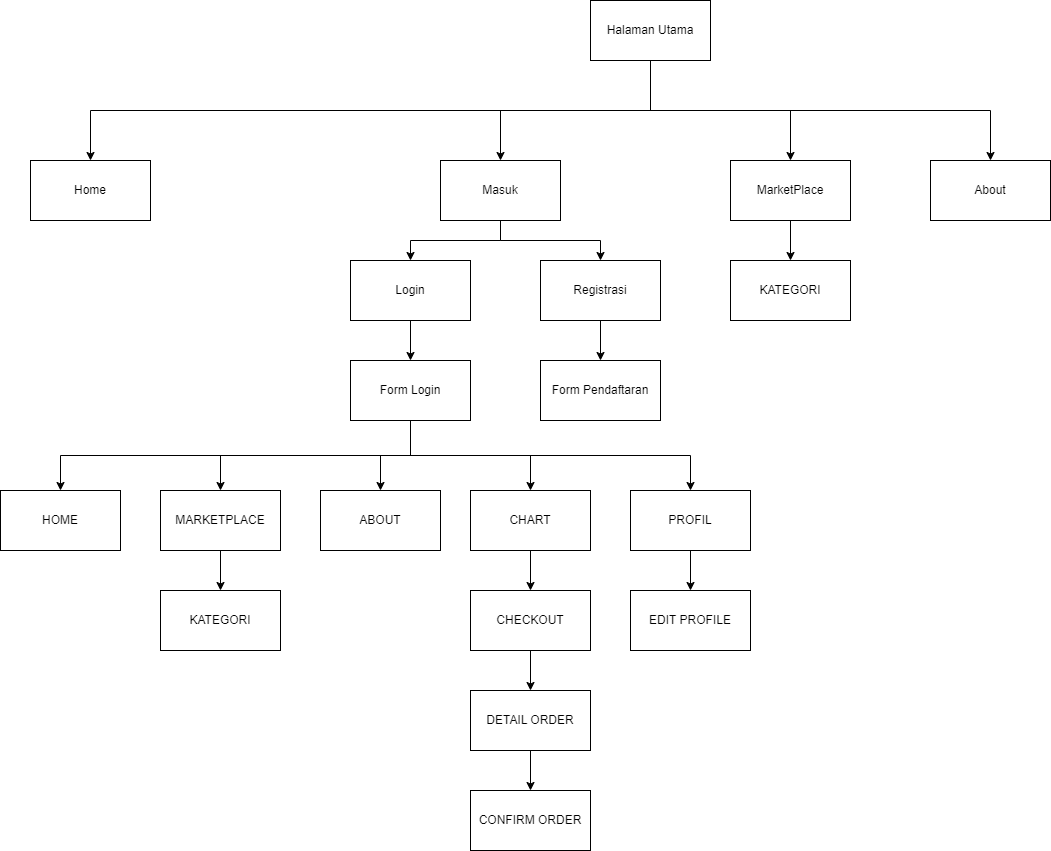

The diagram above was exported from draw.io. Its source (the exported page's mxGraphModel, read from the mxfile embedded in the PNG):
<mxGraphModel dx="3585" dy="1644" grid="1" gridSize="10" guides="1" tooltips="1" connect="1" arrows="1" fold="1" page="1" pageScale="1" pageWidth="827" pageHeight="1169" math="0" shadow="0">
  <root>
    <mxCell id="0" />
    <mxCell id="1" parent="0" />
    <mxCell id="PIYOIVHnEk9Yzfq5mkTp-6" style="edgeStyle=orthogonalEdgeStyle;rounded=0;orthogonalLoop=1;jettySize=auto;html=1;exitX=0.5;exitY=1;exitDx=0;exitDy=0;entryX=0.5;entryY=0;entryDx=0;entryDy=0;" parent="1" source="PIYOIVHnEk9Yzfq5mkTp-1" target="PIYOIVHnEk9Yzfq5mkTp-2" edge="1">
      <mxGeometry relative="1" as="geometry" />
    </mxCell>
    <mxCell id="PIYOIVHnEk9Yzfq5mkTp-7" style="edgeStyle=orthogonalEdgeStyle;rounded=0;orthogonalLoop=1;jettySize=auto;html=1;exitX=0.5;exitY=1;exitDx=0;exitDy=0;entryX=0.5;entryY=0;entryDx=0;entryDy=0;" parent="1" source="PIYOIVHnEk9Yzfq5mkTp-1" target="PIYOIVHnEk9Yzfq5mkTp-5" edge="1">
      <mxGeometry relative="1" as="geometry" />
    </mxCell>
    <mxCell id="PIYOIVHnEk9Yzfq5mkTp-8" style="edgeStyle=orthogonalEdgeStyle;rounded=0;orthogonalLoop=1;jettySize=auto;html=1;exitX=0.5;exitY=1;exitDx=0;exitDy=0;entryX=0.5;entryY=0;entryDx=0;entryDy=0;" parent="1" source="PIYOIVHnEk9Yzfq5mkTp-1" target="PIYOIVHnEk9Yzfq5mkTp-3" edge="1">
      <mxGeometry relative="1" as="geometry" />
    </mxCell>
    <mxCell id="PIYOIVHnEk9Yzfq5mkTp-9" style="edgeStyle=orthogonalEdgeStyle;rounded=0;orthogonalLoop=1;jettySize=auto;html=1;exitX=0.5;exitY=1;exitDx=0;exitDy=0;entryX=0.5;entryY=0;entryDx=0;entryDy=0;" parent="1" source="PIYOIVHnEk9Yzfq5mkTp-1" target="PIYOIVHnEk9Yzfq5mkTp-4" edge="1">
      <mxGeometry relative="1" as="geometry" />
    </mxCell>
    <mxCell id="PIYOIVHnEk9Yzfq5mkTp-1" value="Halaman Utama" style="rounded=0;whiteSpace=wrap;html=1;" parent="1" vertex="1">
      <mxGeometry x="520" y="410" width="120" height="60" as="geometry" />
    </mxCell>
    <mxCell id="PIYOIVHnEk9Yzfq5mkTp-2" value="Home" style="rounded=0;whiteSpace=wrap;html=1;" parent="1" vertex="1">
      <mxGeometry x="-40" y="570" width="120" height="60" as="geometry" />
    </mxCell>
    <mxCell id="PIYOIVHnEk9Yzfq5mkTp-69" value="" style="edgeStyle=orthogonalEdgeStyle;rounded=0;orthogonalLoop=1;jettySize=auto;html=1;" parent="1" source="PIYOIVHnEk9Yzfq5mkTp-3" target="PIYOIVHnEk9Yzfq5mkTp-68" edge="1">
      <mxGeometry relative="1" as="geometry" />
    </mxCell>
    <mxCell id="PIYOIVHnEk9Yzfq5mkTp-3" value="MarketPlace" style="rounded=0;whiteSpace=wrap;html=1;" parent="1" vertex="1">
      <mxGeometry x="660" y="570" width="120" height="60" as="geometry" />
    </mxCell>
    <mxCell id="PIYOIVHnEk9Yzfq5mkTp-4" value="About" style="rounded=0;whiteSpace=wrap;html=1;" parent="1" vertex="1">
      <mxGeometry x="860" y="570" width="120" height="60" as="geometry" />
    </mxCell>
    <mxCell id="PIYOIVHnEk9Yzfq5mkTp-27" style="edgeStyle=orthogonalEdgeStyle;rounded=0;orthogonalLoop=1;jettySize=auto;html=1;exitX=0.5;exitY=1;exitDx=0;exitDy=0;entryX=0.5;entryY=0;entryDx=0;entryDy=0;" parent="1" source="PIYOIVHnEk9Yzfq5mkTp-5" target="PIYOIVHnEk9Yzfq5mkTp-25" edge="1">
      <mxGeometry relative="1" as="geometry" />
    </mxCell>
    <mxCell id="PIYOIVHnEk9Yzfq5mkTp-29" value="" style="edgeStyle=orthogonalEdgeStyle;rounded=0;orthogonalLoop=1;jettySize=auto;html=1;" parent="1" source="PIYOIVHnEk9Yzfq5mkTp-5" target="PIYOIVHnEk9Yzfq5mkTp-28" edge="1">
      <mxGeometry relative="1" as="geometry" />
    </mxCell>
    <mxCell id="PIYOIVHnEk9Yzfq5mkTp-5" value="Masuk" style="rounded=0;whiteSpace=wrap;html=1;" parent="1" vertex="1">
      <mxGeometry x="370" y="570" width="120" height="60" as="geometry" />
    </mxCell>
    <mxCell id="PIYOIVHnEk9Yzfq5mkTp-34" value="" style="edgeStyle=orthogonalEdgeStyle;rounded=0;orthogonalLoop=1;jettySize=auto;html=1;" parent="1" source="PIYOIVHnEk9Yzfq5mkTp-25" target="PIYOIVHnEk9Yzfq5mkTp-33" edge="1">
      <mxGeometry relative="1" as="geometry" />
    </mxCell>
    <mxCell id="PIYOIVHnEk9Yzfq5mkTp-25" value="Login" style="whiteSpace=wrap;html=1;rounded=0;" parent="1" vertex="1">
      <mxGeometry x="280" y="670" width="120" height="60" as="geometry" />
    </mxCell>
    <mxCell id="PIYOIVHnEk9Yzfq5mkTp-31" value="" style="edgeStyle=orthogonalEdgeStyle;rounded=0;orthogonalLoop=1;jettySize=auto;html=1;" parent="1" source="PIYOIVHnEk9Yzfq5mkTp-28" target="PIYOIVHnEk9Yzfq5mkTp-30" edge="1">
      <mxGeometry relative="1" as="geometry" />
    </mxCell>
    <mxCell id="PIYOIVHnEk9Yzfq5mkTp-28" value="Registrasi" style="whiteSpace=wrap;html=1;rounded=0;" parent="1" vertex="1">
      <mxGeometry x="470" y="670" width="120" height="60" as="geometry" />
    </mxCell>
    <mxCell id="PIYOIVHnEk9Yzfq5mkTp-30" value="Form Pendaftaran" style="whiteSpace=wrap;html=1;rounded=0;" parent="1" vertex="1">
      <mxGeometry x="470" y="770" width="120" height="60" as="geometry" />
    </mxCell>
    <mxCell id="PIYOIVHnEk9Yzfq5mkTp-41" style="edgeStyle=orthogonalEdgeStyle;rounded=0;orthogonalLoop=1;jettySize=auto;html=1;exitX=0.5;exitY=1;exitDx=0;exitDy=0;entryX=0.5;entryY=0;entryDx=0;entryDy=0;" parent="1" source="PIYOIVHnEk9Yzfq5mkTp-33" target="PIYOIVHnEk9Yzfq5mkTp-35" edge="1">
      <mxGeometry relative="1" as="geometry" />
    </mxCell>
    <mxCell id="PIYOIVHnEk9Yzfq5mkTp-42" style="edgeStyle=orthogonalEdgeStyle;rounded=0;orthogonalLoop=1;jettySize=auto;html=1;exitX=0.5;exitY=1;exitDx=0;exitDy=0;entryX=0.5;entryY=0;entryDx=0;entryDy=0;" parent="1" source="PIYOIVHnEk9Yzfq5mkTp-33" target="PIYOIVHnEk9Yzfq5mkTp-37" edge="1">
      <mxGeometry relative="1" as="geometry" />
    </mxCell>
    <mxCell id="PIYOIVHnEk9Yzfq5mkTp-43" style="edgeStyle=orthogonalEdgeStyle;rounded=0;orthogonalLoop=1;jettySize=auto;html=1;exitX=0.5;exitY=1;exitDx=0;exitDy=0;entryX=0.5;entryY=0;entryDx=0;entryDy=0;" parent="1" source="PIYOIVHnEk9Yzfq5mkTp-33" target="PIYOIVHnEk9Yzfq5mkTp-38" edge="1">
      <mxGeometry relative="1" as="geometry" />
    </mxCell>
    <mxCell id="PIYOIVHnEk9Yzfq5mkTp-44" style="edgeStyle=orthogonalEdgeStyle;rounded=0;orthogonalLoop=1;jettySize=auto;html=1;exitX=0.5;exitY=1;exitDx=0;exitDy=0;entryX=0.5;entryY=0;entryDx=0;entryDy=0;" parent="1" source="PIYOIVHnEk9Yzfq5mkTp-33" target="PIYOIVHnEk9Yzfq5mkTp-39" edge="1">
      <mxGeometry relative="1" as="geometry" />
    </mxCell>
    <mxCell id="PIYOIVHnEk9Yzfq5mkTp-45" style="edgeStyle=orthogonalEdgeStyle;rounded=0;orthogonalLoop=1;jettySize=auto;html=1;exitX=0.5;exitY=1;exitDx=0;exitDy=0;entryX=0.5;entryY=0;entryDx=0;entryDy=0;" parent="1" source="PIYOIVHnEk9Yzfq5mkTp-33" target="PIYOIVHnEk9Yzfq5mkTp-40" edge="1">
      <mxGeometry relative="1" as="geometry" />
    </mxCell>
    <mxCell id="PIYOIVHnEk9Yzfq5mkTp-33" value="Form Login" style="whiteSpace=wrap;html=1;rounded=0;" parent="1" vertex="1">
      <mxGeometry x="280" y="770" width="120" height="60" as="geometry" />
    </mxCell>
    <mxCell id="PIYOIVHnEk9Yzfq5mkTp-35" value="HOME" style="whiteSpace=wrap;html=1;rounded=0;" parent="1" vertex="1">
      <mxGeometry x="-70" y="900" width="120" height="60" as="geometry" />
    </mxCell>
    <mxCell id="PIYOIVHnEk9Yzfq5mkTp-71" value="" style="edgeStyle=orthogonalEdgeStyle;rounded=0;orthogonalLoop=1;jettySize=auto;html=1;" parent="1" source="PIYOIVHnEk9Yzfq5mkTp-37" target="PIYOIVHnEk9Yzfq5mkTp-70" edge="1">
      <mxGeometry relative="1" as="geometry" />
    </mxCell>
    <mxCell id="PIYOIVHnEk9Yzfq5mkTp-37" value="MARKETPLACE" style="whiteSpace=wrap;html=1;rounded=0;" parent="1" vertex="1">
      <mxGeometry x="90" y="900" width="120" height="60" as="geometry" />
    </mxCell>
    <mxCell id="PIYOIVHnEk9Yzfq5mkTp-38" value="ABOUT" style="whiteSpace=wrap;html=1;rounded=0;" parent="1" vertex="1">
      <mxGeometry x="250" y="900" width="120" height="60" as="geometry" />
    </mxCell>
    <mxCell id="PIYOIVHnEk9Yzfq5mkTp-49" value="" style="edgeStyle=orthogonalEdgeStyle;rounded=0;orthogonalLoop=1;jettySize=auto;html=1;" parent="1" source="PIYOIVHnEk9Yzfq5mkTp-39" target="PIYOIVHnEk9Yzfq5mkTp-48" edge="1">
      <mxGeometry relative="1" as="geometry" />
    </mxCell>
    <mxCell id="PIYOIVHnEk9Yzfq5mkTp-39" value="CHART" style="whiteSpace=wrap;html=1;rounded=0;" parent="1" vertex="1">
      <mxGeometry x="400" y="900" width="120" height="60" as="geometry" />
    </mxCell>
    <mxCell id="PIYOIVHnEk9Yzfq5mkTp-47" value="" style="edgeStyle=orthogonalEdgeStyle;rounded=0;orthogonalLoop=1;jettySize=auto;html=1;" parent="1" source="PIYOIVHnEk9Yzfq5mkTp-40" target="PIYOIVHnEk9Yzfq5mkTp-46" edge="1">
      <mxGeometry relative="1" as="geometry" />
    </mxCell>
    <mxCell id="PIYOIVHnEk9Yzfq5mkTp-40" value="PROFIL" style="whiteSpace=wrap;html=1;rounded=0;" parent="1" vertex="1">
      <mxGeometry x="560" y="900" width="120" height="60" as="geometry" />
    </mxCell>
    <mxCell id="PIYOIVHnEk9Yzfq5mkTp-46" value="EDIT PROFILE" style="whiteSpace=wrap;html=1;rounded=0;" parent="1" vertex="1">
      <mxGeometry x="560" y="1000" width="120" height="60" as="geometry" />
    </mxCell>
    <mxCell id="PIYOIVHnEk9Yzfq5mkTp-51" value="" style="edgeStyle=orthogonalEdgeStyle;rounded=0;orthogonalLoop=1;jettySize=auto;html=1;" parent="1" source="PIYOIVHnEk9Yzfq5mkTp-48" target="PIYOIVHnEk9Yzfq5mkTp-50" edge="1">
      <mxGeometry relative="1" as="geometry" />
    </mxCell>
    <mxCell id="PIYOIVHnEk9Yzfq5mkTp-48" value="CHECKOUT" style="whiteSpace=wrap;html=1;rounded=0;" parent="1" vertex="1">
      <mxGeometry x="400" y="1000" width="120" height="60" as="geometry" />
    </mxCell>
    <mxCell id="PIYOIVHnEk9Yzfq5mkTp-73" value="" style="edgeStyle=orthogonalEdgeStyle;rounded=0;orthogonalLoop=1;jettySize=auto;html=1;" parent="1" source="PIYOIVHnEk9Yzfq5mkTp-50" target="PIYOIVHnEk9Yzfq5mkTp-72" edge="1">
      <mxGeometry relative="1" as="geometry" />
    </mxCell>
    <mxCell id="PIYOIVHnEk9Yzfq5mkTp-50" value="DETAIL ORDER" style="whiteSpace=wrap;html=1;rounded=0;" parent="1" vertex="1">
      <mxGeometry x="400" y="1100" width="120" height="60" as="geometry" />
    </mxCell>
    <mxCell id="PIYOIVHnEk9Yzfq5mkTp-68" value="KATEGORI" style="whiteSpace=wrap;html=1;rounded=0;" parent="1" vertex="1">
      <mxGeometry x="660" y="670" width="120" height="60" as="geometry" />
    </mxCell>
    <mxCell id="PIYOIVHnEk9Yzfq5mkTp-70" value="KATEGORI" style="whiteSpace=wrap;html=1;rounded=0;" parent="1" vertex="1">
      <mxGeometry x="90" y="1000" width="120" height="60" as="geometry" />
    </mxCell>
    <mxCell id="PIYOIVHnEk9Yzfq5mkTp-72" value="CONFIRM ORDER" style="whiteSpace=wrap;html=1;rounded=0;" parent="1" vertex="1">
      <mxGeometry x="400" y="1200" width="120" height="60" as="geometry" />
    </mxCell>
  </root>
</mxGraphModel>